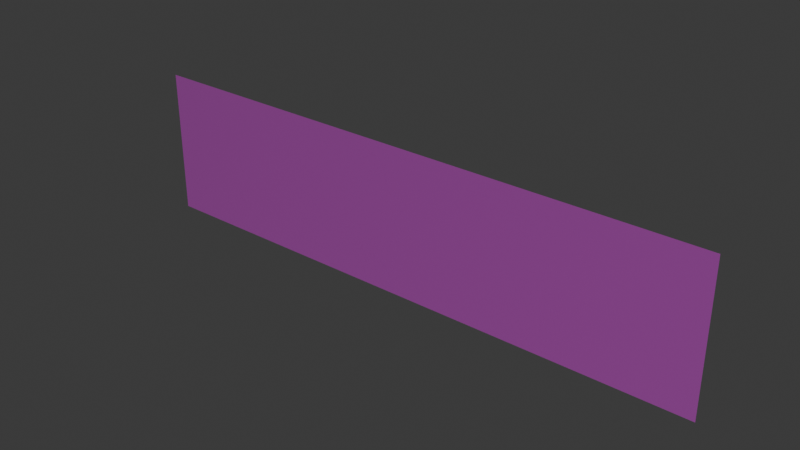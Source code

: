 # Source: SM_Env_Grass_Short_Plane_01.blend  (saved by Blender 4.5.88; exported with 4.5.12 LTS)
import bpy
from mathutils import Matrix  # noqa: F401  (used for matrix-valued properties, if any)

bpy.ops.wm.read_factory_settings(use_empty=True)
scene = bpy.context.scene
scene.name = 'Scene'

# ---- collections
col_sm_env_grass_short_plane_01 = bpy.data.collections.new('SM_Env_Grass_Short_Plane_01'); scene.collection.children.link(col_sm_env_grass_short_plane_01)

# ---- images (referenced by path relative to the original .blend; pixels are not part of the script)
import os
ASSET_DIR = os.environ.get("B2B_ASSET_DIR", "")  # directory of the original .blend (textures are referenced by path, not embedded)
HERE = os.path.dirname(os.path.abspath(__file__))  # packed textures are extracted next to this script under _unpacked/

def load_image(name, relpath, width, height, colorspace="sRGB"):
    """Load a texture the original file referenced (path relative to the .blend, or extracted next to this script)."""
    p = next((c for c in (os.path.join(HERE, relpath), os.path.join(ASSET_DIR, relpath)) if relpath and os.path.exists(c)), "")
    if p:
        img = bpy.data.images.load(p, check_existing=True)
        img.name = name
    else:  # same state as the original file: an image datablock whose file is absent (Cycles renders it pink)
        img = bpy.data.images.new(name, width, height)
        img.source = "FILE"
        img.filepath = "//" + (relpath or name)
    img.colorspace_settings.name = colorspace
    return img
img_file3531 = load_image('file3531', 'Grass_01.tga', 1024, 1024, 'sRGB')
img_file3531_001 = load_image('file3531.001', 'Grass_01.tga', 1024, 1024, 'Non-Color')

# ---- materials (node trees are filled in below, after node groups)
mat_grassshd12 = bpy.data.materials.new('grassSHD12')
mat_grassshd12.use_transparency_overlap = False
mat_grassshd12.show_transparent_back = False
mat_grassshd12.diffuse_color = (1.0, 1.0, 1.0, 1.0)
mat_grassshd12.roughness = 0.5528

# ---- material node trees
mat_grassshd12.use_nodes = True; mat_grassshd12.node_tree.nodes.clear()
_N = mat_grassshd12.node_tree.nodes; _L = mat_grassshd12.node_tree.links
n0 = _N.new('ShaderNodeBsdfPrincipled'); n0.name = 'Principled BSDF'; n0.location = (-200, 100)
n0.inputs[2].default_value = 0.5528
n0.inputs[27].default_value = (0.0, 0.0, 0.0, 1.0)
n0.inputs[28].default_value = 1.0
n1 = _N.new('ShaderNodeOutputMaterial'); n1.name = 'Material Output'; n1.location = (200, 100)
n2 = _N.new('ShaderNodeNormalMap'); n2.name = 'Normal Map'; n2.location = (-600, -600)
n2.label = 'Normal/Map'
n3 = _N.new('ShaderNodeTexImage'); n3.name = 'Image Texture'; n3.location = (-600, 300)
n3.image = img_file3531
n4 = _N.new('ShaderNodeTexImage'); n4.name = 'Image Texture.001'; n4.location = (-600, -300)
n4.image = img_file3531_001
_L.new(n0.outputs[0], n1.inputs[0])
_L.new(n2.outputs[0], n0.inputs[5])
_L.new(n3.outputs[0], n0.inputs[0])
_L.new(n4.outputs[0], n0.inputs[4])
n1.is_active_output = True

# ---- world
world_world = bpy.data.worlds.new('World'); scene.world = world_world
world_world.use_nodes = True; world_world.node_tree.nodes.clear()
_N = world_world.node_tree.nodes; _L = world_world.node_tree.links
n0 = _N.new('ShaderNodeOutputWorld'); n0.name = 'World Output'; n0.location = (200, 100)
n1 = _N.new('ShaderNodeBackground'); n1.name = 'Background'; n1.location = (-200, 100)
n1.inputs[0].default_value = (0.05088, 0.05088, 0.05088, 1.0)
_L.new(n1.outputs[0], n0.inputs[0])
n0.is_active_output = True
world_world.color = (0.05088, 0.05088, 0.05088)
world_world.sun_shadow_jitter_overblur = 0.0

# ---- meshes
me_mesh = bpy.data.meshes.new('Mesh')
me_mesh.from_pydata([(-0.5, -2.029e-09, -0.02687), (0.5, -2.029e-09, -0.02687), (-0.5, 1.685e-08, 0.2231), (0.5, 1.685e-08, 0.2231)], [], [(0, 1, 3, 2)])
me_mesh.polygons.foreach_set('use_smooth', [True] * 1)
_k = set([(0, 1), (0, 2), (1, 3), (2, 3)])
me_mesh.attributes.new('sharp_edge', 'BOOLEAN', 'EDGE').data.foreach_set('value', [ (min(e.vertices), max(e.vertices)) in _k for e in me_mesh.edges])
_uv = me_mesh.uv_layers.new(name='map1')
_uv.uv.foreach_set('vector', [0.01238, 0.01238, 0.9876, 0.01238, 0.9876, 0.2562, 0.01238, 0.2562])
_ca = me_mesh.color_attributes.new('red', 'BYTE_COLOR', 'CORNER')
_ca.data.foreach_set('color', [0.0006071, 0.0, 1.0, 1.0, 0.0006071, 0.0, 1.0, 1.0, 0.01521, 1.0, 1.0, 1.0, 0.01521, 1.0, 1.0, 1.0])
me_mesh.materials.append(mat_grassshd12)
me_mesh.update()
me_mesh.normals_split_custom_set([tuple(v) for v in zip(*[iter([-0.08418, -0.001342, 0.9965, 0.08418, 0.001294, 0.9965, 0.08083, 0.0008631, 0.9967, -0.08083, 0.0008631, 0.9967])] * 3)])

# ---- objects
ob_sm_env_grass_short_plane_01 = bpy.data.objects.new('SM_Env_Grass_Short_Plane_01', me_mesh)

# ---- transforms, parenting, visibility, modifiers, constraints
ob_sm_env_grass_short_plane_01.location = (0.0, 0.0, 0.0)
ob_sm_env_grass_short_plane_01.color = (0.8, 0.8, 0.8, 1.0)

# ---- collection membership
col_sm_env_grass_short_plane_01.objects.link(ob_sm_env_grass_short_plane_01)

# ---- scene / render settings (as saved in the file)
scene.frame_start = 1; scene.frame_end = 250; scene.frame_set(1)
scene.render.engine = 'BLENDER_EEVEE_NEXT'
bpy.context.view_layer.update()

# ---- added for rendering (the .blend has no active camera and no usable light): camera, sun
cam_auto = bpy.data.cameras.new('AutoCamera')
cam_auto.lens = 50.0
cam_auto.sensor_width = 36.0
cam_auto.clip_end = 1000.0
ob_auto_camera = bpy.data.objects.new('AutoCamera', cam_auto)
scene.collection.objects.link(ob_auto_camera)
ob_auto_camera.location = (0.9537, -1.14444, 0.86109)
ob_auto_camera.rotation_euler = (1.09748, -7.21219e-08, 0.694738)
scene.camera = ob_auto_camera
light_auto_sun = bpy.data.lights.new('AutoSun', 'SUN')
light_auto_sun.energy = 3.0
light_auto_sun.angle = 0.0523599
ob_auto_sun = bpy.data.objects.new('AutoSun', light_auto_sun)
scene.collection.objects.link(ob_auto_sun)
ob_auto_sun.rotation_euler = (0.872665, 0.174533, 0.523599)
bpy.context.view_layer.update()
